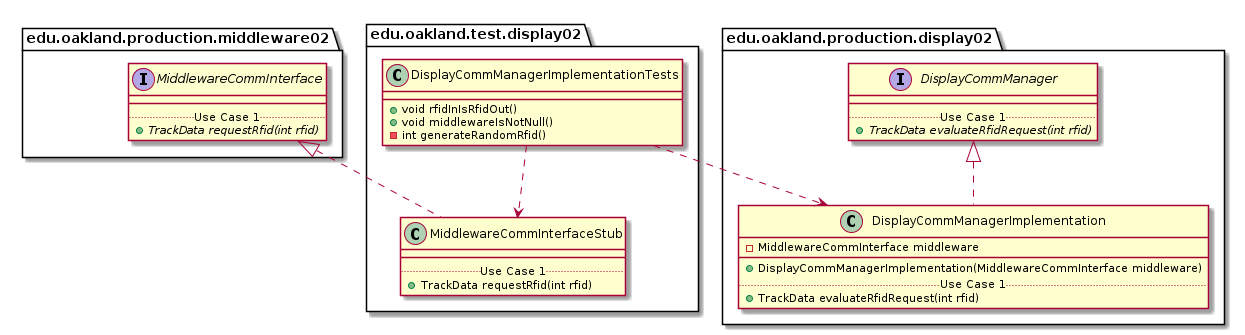

The diagram above was rendered by PlantUML. Its source (embedded in the PNG):
@startuml DisplayCommManagerImplementationTests_Closure


package edu.oakland.test.display02 {
    class DisplayCommManagerImplementationTests {
        + void rfidInIsRfidOut()
        + void middlewareIsNotNull()
        - int generateRandomRfid()
    }
}




package edu.oakland.test.display02 {
    class MiddlewareCommInterfaceStub {
        __
        .. Use Case 1 ..
        + TrackData requestRfid(int rfid)
    }
}






package edu.oakland.production.middleware02 {
    interface MiddlewareCommInterface {
        __
        .. Use Case 1 ..
        {abstract} + TrackData requestRfid(int rfid)
    }
}






MiddlewareCommInterfaceStub .up.|> MiddlewareCommInterface

DisplayCommManagerImplementationTests ..> MiddlewareCommInterfaceStub



package edu.oakland.production.display02 {
    class DisplayCommManagerImplementation {
        - MiddlewareCommInterface middleware
        __
        + DisplayCommManagerImplementation(MiddlewareCommInterface middleware)
        .. Use Case 1 ..
        + TrackData evaluateRfidRequest(int rfid)        
    }
}




package edu.oakland.production.display02 {
    interface DisplayCommManager {
        __
        .. Use Case 1 ..
        {abstract} + TrackData evaluateRfidRequest(int rfid)
    }
}






DisplayCommManagerImplementation .up.|> DisplayCommManager





DisplayCommManagerImplementationTests ..> DisplayCommManagerImplementation



@enduml